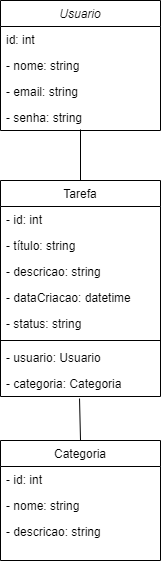

The diagram above was exported from draw.io. Its source (the exported page's mxGraphModel, read from the mxfile embedded in the PNG):
<mxGraphModel dx="880" dy="444" grid="1" gridSize="10" guides="1" tooltips="1" connect="1" arrows="1" fold="1" page="1" pageScale="1" pageWidth="827" pageHeight="1169" math="0" shadow="0">
  <root>
    <mxCell id="WIyWlLk6GJQsqaUBKTNV-0" />
    <mxCell id="WIyWlLk6GJQsqaUBKTNV-1" parent="WIyWlLk6GJQsqaUBKTNV-0" />
    <mxCell id="zkfFHV4jXpPFQw0GAbJ--0" value="Usuario      " style="swimlane;fontStyle=2;align=center;verticalAlign=top;childLayout=stackLayout;horizontal=1;startSize=26;horizontalStack=0;resizeParent=1;resizeLast=0;collapsible=1;marginBottom=0;rounded=0;shadow=0;strokeWidth=1;" parent="WIyWlLk6GJQsqaUBKTNV-1" vertex="1">
      <mxGeometry x="220" y="120" width="160" height="130" as="geometry">
        <mxRectangle x="230" y="140" width="160" height="26" as="alternateBounds" />
      </mxGeometry>
    </mxCell>
    <mxCell id="zkfFHV4jXpPFQw0GAbJ--1" value="id: int" style="text;align=left;verticalAlign=top;spacingLeft=4;spacingRight=4;overflow=hidden;rotatable=0;points=[[0,0.5],[1,0.5]];portConstraint=eastwest;" parent="zkfFHV4jXpPFQw0GAbJ--0" vertex="1">
      <mxGeometry y="26" width="160" height="26" as="geometry" />
    </mxCell>
    <mxCell id="zkfFHV4jXpPFQw0GAbJ--2" value="- nome: string" style="text;align=left;verticalAlign=top;spacingLeft=4;spacingRight=4;overflow=hidden;rotatable=0;points=[[0,0.5],[1,0.5]];portConstraint=eastwest;rounded=0;shadow=0;html=0;" parent="zkfFHV4jXpPFQw0GAbJ--0" vertex="1">
      <mxGeometry y="52" width="160" height="26" as="geometry" />
    </mxCell>
    <mxCell id="-3bcqL2bB6I_DEj8qHpO-2" value="- email: string " style="text;align=left;verticalAlign=top;spacingLeft=4;spacingRight=4;overflow=hidden;rotatable=0;points=[[0,0.5],[1,0.5]];portConstraint=eastwest;rounded=0;shadow=0;html=0;" parent="zkfFHV4jXpPFQw0GAbJ--0" vertex="1">
      <mxGeometry y="78" width="160" height="26" as="geometry" />
    </mxCell>
    <mxCell id="zkfFHV4jXpPFQw0GAbJ--3" value="- senha: string" style="text;align=left;verticalAlign=top;spacingLeft=4;spacingRight=4;overflow=hidden;rotatable=0;points=[[0,0.5],[1,0.5]];portConstraint=eastwest;rounded=0;shadow=0;html=0;" parent="zkfFHV4jXpPFQw0GAbJ--0" vertex="1">
      <mxGeometry y="104" width="160" height="26" as="geometry" />
    </mxCell>
    <mxCell id="zkfFHV4jXpPFQw0GAbJ--17" value="Tarefa       " style="swimlane;fontStyle=0;align=center;verticalAlign=top;childLayout=stackLayout;horizontal=1;startSize=26;horizontalStack=0;resizeParent=1;resizeLast=0;collapsible=1;marginBottom=0;rounded=0;shadow=0;strokeWidth=1;" parent="WIyWlLk6GJQsqaUBKTNV-1" vertex="1">
      <mxGeometry x="220" y="300" width="160" height="216" as="geometry">
        <mxRectangle x="550" y="140" width="160" height="26" as="alternateBounds" />
      </mxGeometry>
    </mxCell>
    <mxCell id="zkfFHV4jXpPFQw0GAbJ--18" value="- id: int " style="text;align=left;verticalAlign=top;spacingLeft=4;spacingRight=4;overflow=hidden;rotatable=0;points=[[0,0.5],[1,0.5]];portConstraint=eastwest;" parent="zkfFHV4jXpPFQw0GAbJ--17" vertex="1">
      <mxGeometry y="26" width="160" height="26" as="geometry" />
    </mxCell>
    <mxCell id="zkfFHV4jXpPFQw0GAbJ--19" value="- título: string" style="text;align=left;verticalAlign=top;spacingLeft=4;spacingRight=4;overflow=hidden;rotatable=0;points=[[0,0.5],[1,0.5]];portConstraint=eastwest;rounded=0;shadow=0;html=0;" parent="zkfFHV4jXpPFQw0GAbJ--17" vertex="1">
      <mxGeometry y="52" width="160" height="26" as="geometry" />
    </mxCell>
    <mxCell id="zkfFHV4jXpPFQw0GAbJ--20" value="- descricao: string" style="text;align=left;verticalAlign=top;spacingLeft=4;spacingRight=4;overflow=hidden;rotatable=0;points=[[0,0.5],[1,0.5]];portConstraint=eastwest;rounded=0;shadow=0;html=0;" parent="zkfFHV4jXpPFQw0GAbJ--17" vertex="1">
      <mxGeometry y="78" width="160" height="26" as="geometry" />
    </mxCell>
    <mxCell id="zkfFHV4jXpPFQw0GAbJ--21" value="- dataCriacao: datetime" style="text;align=left;verticalAlign=top;spacingLeft=4;spacingRight=4;overflow=hidden;rotatable=0;points=[[0,0.5],[1,0.5]];portConstraint=eastwest;rounded=0;shadow=0;html=0;" parent="zkfFHV4jXpPFQw0GAbJ--17" vertex="1">
      <mxGeometry y="104" width="160" height="26" as="geometry" />
    </mxCell>
    <mxCell id="zkfFHV4jXpPFQw0GAbJ--22" value="- status: string" style="text;align=left;verticalAlign=top;spacingLeft=4;spacingRight=4;overflow=hidden;rotatable=0;points=[[0,0.5],[1,0.5]];portConstraint=eastwest;rounded=0;shadow=0;html=0;" parent="zkfFHV4jXpPFQw0GAbJ--17" vertex="1">
      <mxGeometry y="130" width="160" height="26" as="geometry" />
    </mxCell>
    <mxCell id="zkfFHV4jXpPFQw0GAbJ--23" value="" style="line;html=1;strokeWidth=1;align=left;verticalAlign=middle;spacingTop=-1;spacingLeft=3;spacingRight=3;rotatable=0;labelPosition=right;points=[];portConstraint=eastwest;" parent="zkfFHV4jXpPFQw0GAbJ--17" vertex="1">
      <mxGeometry y="156" width="160" height="8" as="geometry" />
    </mxCell>
    <mxCell id="-3bcqL2bB6I_DEj8qHpO-8" value="- usuario: Usuario" style="text;align=left;verticalAlign=top;spacingLeft=4;spacingRight=4;overflow=hidden;rotatable=0;points=[[0,0.5],[1,0.5]];portConstraint=eastwest;rounded=0;shadow=0;html=0;" parent="zkfFHV4jXpPFQw0GAbJ--17" vertex="1">
      <mxGeometry y="164" width="160" height="26" as="geometry" />
    </mxCell>
    <mxCell id="-3bcqL2bB6I_DEj8qHpO-9" value="- categoria: Categoria" style="text;align=left;verticalAlign=top;spacingLeft=4;spacingRight=4;overflow=hidden;rotatable=0;points=[[0,0.5],[1,0.5]];portConstraint=eastwest;rounded=0;shadow=0;html=0;" parent="zkfFHV4jXpPFQw0GAbJ--17" vertex="1">
      <mxGeometry y="190" width="160" height="26" as="geometry" />
    </mxCell>
    <mxCell id="-3bcqL2bB6I_DEj8qHpO-10" value="Categoria     " style="swimlane;fontStyle=0;align=center;verticalAlign=top;childLayout=stackLayout;horizontal=1;startSize=26;horizontalStack=0;resizeParent=1;resizeLast=0;collapsible=1;marginBottom=0;rounded=0;shadow=0;strokeWidth=1;" parent="WIyWlLk6GJQsqaUBKTNV-1" vertex="1">
      <mxGeometry x="220" y="560" width="160" height="120" as="geometry">
        <mxRectangle x="550" y="140" width="160" height="26" as="alternateBounds" />
      </mxGeometry>
    </mxCell>
    <mxCell id="-3bcqL2bB6I_DEj8qHpO-11" value="- id: int " style="text;align=left;verticalAlign=top;spacingLeft=4;spacingRight=4;overflow=hidden;rotatable=0;points=[[0,0.5],[1,0.5]];portConstraint=eastwest;" parent="-3bcqL2bB6I_DEj8qHpO-10" vertex="1">
      <mxGeometry y="26" width="160" height="26" as="geometry" />
    </mxCell>
    <mxCell id="-3bcqL2bB6I_DEj8qHpO-12" value="- nome: string" style="text;align=left;verticalAlign=top;spacingLeft=4;spacingRight=4;overflow=hidden;rotatable=0;points=[[0,0.5],[1,0.5]];portConstraint=eastwest;rounded=0;shadow=0;html=0;" parent="-3bcqL2bB6I_DEj8qHpO-10" vertex="1">
      <mxGeometry y="52" width="160" height="26" as="geometry" />
    </mxCell>
    <mxCell id="-3bcqL2bB6I_DEj8qHpO-13" value="- descricao: string" style="text;align=left;verticalAlign=top;spacingLeft=4;spacingRight=4;overflow=hidden;rotatable=0;points=[[0,0.5],[1,0.5]];portConstraint=eastwest;rounded=0;shadow=0;html=0;" parent="-3bcqL2bB6I_DEj8qHpO-10" vertex="1">
      <mxGeometry y="78" width="160" height="26" as="geometry" />
    </mxCell>
    <mxCell id="dt9fVhRQNrlDrZnQmSLc-0" value="" style="endArrow=none;html=1;rounded=0;exitX=0.5;exitY=0.962;exitDx=0;exitDy=0;exitPerimeter=0;" edge="1" parent="WIyWlLk6GJQsqaUBKTNV-1" source="zkfFHV4jXpPFQw0GAbJ--3" target="zkfFHV4jXpPFQw0GAbJ--17">
      <mxGeometry width="50" height="50" relative="1" as="geometry">
        <mxPoint x="350" y="300" as="sourcePoint" />
        <mxPoint x="300" y="310" as="targetPoint" />
      </mxGeometry>
    </mxCell>
    <mxCell id="dt9fVhRQNrlDrZnQmSLc-1" value="" style="endArrow=none;html=1;rounded=0;exitX=0.5;exitY=0;exitDx=0;exitDy=0;entryX=0.494;entryY=1.077;entryDx=0;entryDy=0;entryPerimeter=0;" edge="1" parent="WIyWlLk6GJQsqaUBKTNV-1" source="-3bcqL2bB6I_DEj8qHpO-10" target="-3bcqL2bB6I_DEj8qHpO-9">
      <mxGeometry width="50" height="50" relative="1" as="geometry">
        <mxPoint x="440" y="570" as="sourcePoint" />
        <mxPoint x="310" y="530" as="targetPoint" />
      </mxGeometry>
    </mxCell>
  </root>
</mxGraphModel>